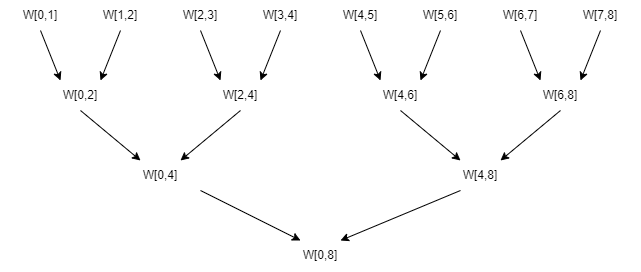

The diagram above was exported from draw.io. Its source (the exported page's mxGraphModel, read from the mxfile embedded in the PNG):
<mxGraphModel dx="612" dy="438" grid="1" gridSize="10" guides="1" tooltips="1" connect="1" arrows="1" fold="1" page="1" pageScale="1" pageWidth="827" pageHeight="1169" math="0" shadow="0">
  <root>
    <mxCell id="0" />
    <mxCell id="1" parent="0" />
    <mxCell id="15" style="edgeStyle=none;html=1;exitX=0.5;exitY=1;exitDx=0;exitDy=0;entryX=0.25;entryY=0;entryDx=0;entryDy=0;" parent="1" source="3" target="13" edge="1">
      <mxGeometry relative="1" as="geometry" />
    </mxCell>
    <mxCell id="3" value="W[0,1]" style="text;html=1;strokeColor=none;fillColor=none;align=center;verticalAlign=middle;whiteSpace=wrap;rounded=0;" parent="1" vertex="1">
      <mxGeometry x="120" y="80" width="80" height="30" as="geometry" />
    </mxCell>
    <mxCell id="18" style="edgeStyle=none;html=1;exitX=0.5;exitY=1;exitDx=0;exitDy=0;entryX=0.25;entryY=0;entryDx=0;entryDy=0;" parent="1" source="4" target="10" edge="1">
      <mxGeometry relative="1" as="geometry" />
    </mxCell>
    <mxCell id="4" value="W[2,3]" style="text;html=1;strokeColor=none;fillColor=none;align=center;verticalAlign=middle;whiteSpace=wrap;rounded=0;" parent="1" vertex="1">
      <mxGeometry x="280" y="80" width="80" height="30" as="geometry" />
    </mxCell>
    <mxCell id="19" style="edgeStyle=none;html=1;exitX=0.5;exitY=1;exitDx=0;exitDy=0;entryX=0.75;entryY=0;entryDx=0;entryDy=0;" parent="1" source="6" target="10" edge="1">
      <mxGeometry relative="1" as="geometry" />
    </mxCell>
    <mxCell id="6" value="W[3,4]" style="text;html=1;strokeColor=none;fillColor=none;align=center;verticalAlign=middle;whiteSpace=wrap;rounded=0;" parent="1" vertex="1">
      <mxGeometry x="360" y="80" width="80" height="30" as="geometry" />
    </mxCell>
    <mxCell id="60" style="edgeStyle=none;html=1;exitX=1;exitY=1;exitDx=0;exitDy=0;entryX=0.25;entryY=0;entryDx=0;entryDy=0;" edge="1" parent="1" source="9" target="59">
      <mxGeometry relative="1" as="geometry" />
    </mxCell>
    <mxCell id="9" value="W[0,4]" style="text;html=1;strokeColor=none;fillColor=none;align=center;verticalAlign=middle;whiteSpace=wrap;rounded=0;" parent="1" vertex="1">
      <mxGeometry x="240" y="240" width="80" height="30" as="geometry" />
    </mxCell>
    <mxCell id="21" style="edgeStyle=none;html=1;exitX=0.5;exitY=1;exitDx=0;exitDy=0;entryX=0.75;entryY=0;entryDx=0;entryDy=0;" parent="1" source="10" target="9" edge="1">
      <mxGeometry relative="1" as="geometry" />
    </mxCell>
    <mxCell id="10" value="W[2,4]" style="text;html=1;strokeColor=none;fillColor=none;align=center;verticalAlign=middle;whiteSpace=wrap;rounded=0;" parent="1" vertex="1">
      <mxGeometry x="320" y="160" width="80" height="30" as="geometry" />
    </mxCell>
    <mxCell id="17" style="edgeStyle=none;html=1;exitX=0.5;exitY=1;exitDx=0;exitDy=0;entryX=0.75;entryY=0;entryDx=0;entryDy=0;" parent="1" source="12" target="13" edge="1">
      <mxGeometry relative="1" as="geometry" />
    </mxCell>
    <mxCell id="12" value="W[1,2]" style="text;html=1;strokeColor=none;fillColor=none;align=center;verticalAlign=middle;whiteSpace=wrap;rounded=0;" parent="1" vertex="1">
      <mxGeometry x="200" y="80" width="80" height="30" as="geometry" />
    </mxCell>
    <mxCell id="20" style="edgeStyle=none;html=1;exitX=0.5;exitY=1;exitDx=0;exitDy=0;entryX=0.25;entryY=0;entryDx=0;entryDy=0;" parent="1" source="13" target="9" edge="1">
      <mxGeometry relative="1" as="geometry" />
    </mxCell>
    <mxCell id="13" value="W[0,2]" style="text;html=1;strokeColor=none;fillColor=none;align=center;verticalAlign=middle;whiteSpace=wrap;rounded=0;" parent="1" vertex="1">
      <mxGeometry x="160" y="160" width="80" height="30" as="geometry" />
    </mxCell>
    <mxCell id="46" style="edgeStyle=none;html=1;exitX=0.5;exitY=1;exitDx=0;exitDy=0;entryX=0.25;entryY=0;entryDx=0;entryDy=0;" edge="1" parent="1" source="47" target="58">
      <mxGeometry relative="1" as="geometry" />
    </mxCell>
    <mxCell id="47" value="W[4,5]" style="text;html=1;strokeColor=none;fillColor=none;align=center;verticalAlign=middle;whiteSpace=wrap;rounded=0;" vertex="1" parent="1">
      <mxGeometry x="440" y="80" width="80" height="30" as="geometry" />
    </mxCell>
    <mxCell id="48" style="edgeStyle=none;html=1;exitX=0.5;exitY=1;exitDx=0;exitDy=0;entryX=0.25;entryY=0;entryDx=0;entryDy=0;" edge="1" parent="1" source="49" target="54">
      <mxGeometry relative="1" as="geometry" />
    </mxCell>
    <mxCell id="49" value="W[6,7]" style="text;html=1;strokeColor=none;fillColor=none;align=center;verticalAlign=middle;whiteSpace=wrap;rounded=0;" vertex="1" parent="1">
      <mxGeometry x="600" y="80" width="80" height="30" as="geometry" />
    </mxCell>
    <mxCell id="50" style="edgeStyle=none;html=1;exitX=0.5;exitY=1;exitDx=0;exitDy=0;entryX=0.75;entryY=0;entryDx=0;entryDy=0;" edge="1" parent="1" source="51" target="54">
      <mxGeometry relative="1" as="geometry" />
    </mxCell>
    <mxCell id="51" value="W[7,8]" style="text;html=1;strokeColor=none;fillColor=none;align=center;verticalAlign=middle;whiteSpace=wrap;rounded=0;" vertex="1" parent="1">
      <mxGeometry x="680" y="80" width="80" height="30" as="geometry" />
    </mxCell>
    <mxCell id="61" style="edgeStyle=none;html=1;exitX=0.25;exitY=1;exitDx=0;exitDy=0;entryX=0.75;entryY=0;entryDx=0;entryDy=0;" edge="1" parent="1" source="52" target="59">
      <mxGeometry relative="1" as="geometry" />
    </mxCell>
    <mxCell id="52" value="W[4,8]" style="text;html=1;strokeColor=none;fillColor=none;align=center;verticalAlign=middle;whiteSpace=wrap;rounded=0;" vertex="1" parent="1">
      <mxGeometry x="560" y="240" width="80" height="30" as="geometry" />
    </mxCell>
    <mxCell id="53" style="edgeStyle=none;html=1;exitX=0.5;exitY=1;exitDx=0;exitDy=0;entryX=0.75;entryY=0;entryDx=0;entryDy=0;" edge="1" parent="1" source="54" target="52">
      <mxGeometry relative="1" as="geometry" />
    </mxCell>
    <mxCell id="54" value="W[6,8]" style="text;html=1;strokeColor=none;fillColor=none;align=center;verticalAlign=middle;whiteSpace=wrap;rounded=0;" vertex="1" parent="1">
      <mxGeometry x="640" y="160" width="80" height="30" as="geometry" />
    </mxCell>
    <mxCell id="55" style="edgeStyle=none;html=1;exitX=0.5;exitY=1;exitDx=0;exitDy=0;entryX=0.75;entryY=0;entryDx=0;entryDy=0;" edge="1" parent="1" source="56" target="58">
      <mxGeometry relative="1" as="geometry" />
    </mxCell>
    <mxCell id="56" value="W[5,6]" style="text;html=1;strokeColor=none;fillColor=none;align=center;verticalAlign=middle;whiteSpace=wrap;rounded=0;" vertex="1" parent="1">
      <mxGeometry x="520" y="80" width="80" height="30" as="geometry" />
    </mxCell>
    <mxCell id="57" style="edgeStyle=none;html=1;exitX=0.5;exitY=1;exitDx=0;exitDy=0;entryX=0.25;entryY=0;entryDx=0;entryDy=0;" edge="1" parent="1" source="58" target="52">
      <mxGeometry relative="1" as="geometry" />
    </mxCell>
    <mxCell id="58" value="W[4,6]" style="text;html=1;strokeColor=none;fillColor=none;align=center;verticalAlign=middle;whiteSpace=wrap;rounded=0;" vertex="1" parent="1">
      <mxGeometry x="480" y="160" width="80" height="30" as="geometry" />
    </mxCell>
    <mxCell id="59" value="W[0,8]" style="text;html=1;strokeColor=none;fillColor=none;align=center;verticalAlign=middle;whiteSpace=wrap;rounded=0;" vertex="1" parent="1">
      <mxGeometry x="400" y="320" width="80" height="30" as="geometry" />
    </mxCell>
  </root>
</mxGraphModel>